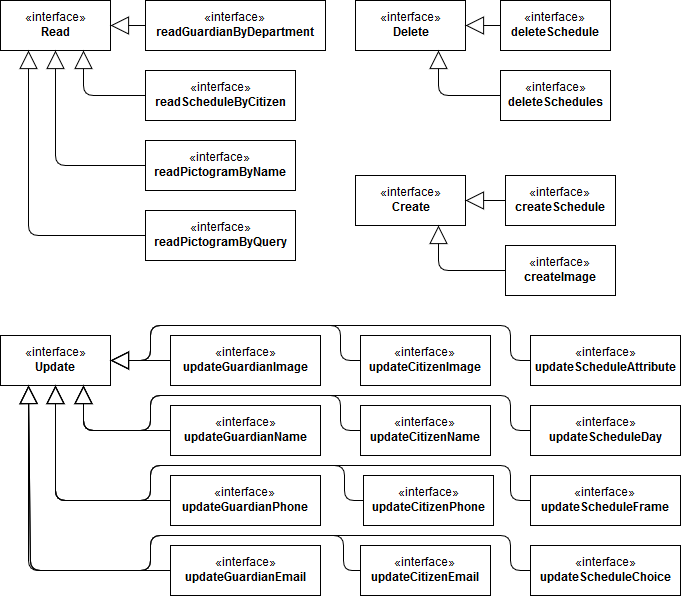

The diagram above was exported from draw.io. Its source (the exported page's mxGraphModel, read from the mxfile embedded in the PNG):
<mxGraphModel dx="1430" dy="745" grid="1" gridSize="10" guides="1" tooltips="1" connect="1" arrows="1" fold="1" page="1" pageScale="1" pageWidth="826" pageHeight="1169" background="#ffffff" math="0" shadow="0">
  <root>
    <mxCell id="0" />
    <mxCell id="1" parent="0" />
    <mxCell id="3" value="«interface»&lt;br&gt;&lt;b&gt;Create&lt;/b&gt;" style="html=1;" parent="1" vertex="1">
      <mxGeometry x="410" y="240" width="110" height="50" as="geometry" />
    </mxCell>
    <mxCell id="4" value="«interface»&lt;br&gt;&lt;b&gt;Read&lt;/b&gt;" style="html=1;" parent="1" vertex="1">
      <mxGeometry x="55" y="65" width="110" height="50" as="geometry" />
    </mxCell>
    <mxCell id="5" value="«interface»&lt;br&gt;&lt;b&gt;Update&lt;br&gt;&lt;/b&gt;" style="html=1;" parent="1" vertex="1">
      <mxGeometry x="55" y="400" width="110" height="50" as="geometry" />
    </mxCell>
    <mxCell id="7" value="«interface»&lt;br&gt;&lt;b&gt;Delete&lt;/b&gt;" style="html=1;" parent="1" vertex="1">
      <mxGeometry x="410" y="65" width="110" height="50" as="geometry" />
    </mxCell>
    <mxCell id="8" value="«interface»&lt;br&gt;&lt;b&gt;createSchedule&lt;br&gt;&lt;/b&gt;" style="html=1;" parent="1" vertex="1">
      <mxGeometry x="560" y="240" width="110" height="50" as="geometry" />
    </mxCell>
    <mxCell id="9" value="«interface»&lt;br&gt;&lt;b&gt;createImage&lt;br&gt;&lt;/b&gt;" style="html=1;" parent="1" vertex="1">
      <mxGeometry x="560" y="310" width="110" height="50" as="geometry" />
    </mxCell>
    <mxCell id="10" value="«interface»&lt;br&gt;&lt;b&gt;readGuardianByDepartment&lt;br&gt;&lt;/b&gt;" style="html=1;" parent="1" vertex="1">
      <mxGeometry x="200" y="65" width="180" height="50" as="geometry" />
    </mxCell>
    <mxCell id="12" value="«interface»&lt;br&gt;&lt;b&gt;readScheduleByCitizen&lt;br&gt;&lt;/b&gt;" style="html=1;" parent="1" vertex="1">
      <mxGeometry x="200" y="135" width="150" height="50" as="geometry" />
    </mxCell>
    <mxCell id="13" value="«interface»&lt;br&gt;&lt;b&gt;readPictogramByName&lt;br&gt;&lt;/b&gt;" style="html=1;" parent="1" vertex="1">
      <mxGeometry x="200" y="205" width="150" height="50" as="geometry" />
    </mxCell>
    <mxCell id="14" value="«interface»&lt;br&gt;&lt;b&gt;readPictogramByQuery&lt;br&gt;&lt;/b&gt;" style="html=1;" parent="1" vertex="1">
      <mxGeometry x="200" y="275" width="150" height="50" as="geometry" />
    </mxCell>
    <mxCell id="15" value="«interface»&lt;br&gt;&lt;b&gt;deleteSchedules&lt;/b&gt;" style="html=1;" parent="1" vertex="1">
      <mxGeometry x="555" y="135" width="110" height="50" as="geometry" />
    </mxCell>
    <mxCell id="16" value="«interface»&lt;br&gt;&lt;b&gt;deleteSchedule&lt;/b&gt;" style="html=1;" parent="1" vertex="1">
      <mxGeometry x="555" y="65" width="110" height="50" as="geometry" />
    </mxCell>
    <mxCell id="17" value="«interface»&lt;br&gt;&lt;b&gt;updateGuardianImage&lt;br&gt;&lt;/b&gt;" style="html=1;" parent="1" vertex="1">
      <mxGeometry x="225" y="400" width="150" height="50" as="geometry" />
    </mxCell>
    <mxCell id="18" value="«interface»&lt;br&gt;&lt;b&gt;updateGuardianName&lt;br&gt;&lt;/b&gt;" style="html=1;" parent="1" vertex="1">
      <mxGeometry x="225" y="470" width="150" height="50" as="geometry" />
    </mxCell>
    <mxCell id="19" value="«interface»&lt;br&gt;&lt;b&gt;updateGuardianPhone&lt;br&gt;&lt;/b&gt;" style="html=1;" parent="1" vertex="1">
      <mxGeometry x="225" y="540" width="150" height="50" as="geometry" />
    </mxCell>
    <mxCell id="20" value="«interface»&lt;br&gt;&lt;b&gt;updateGuardianEmail&lt;br&gt;&lt;/b&gt;" style="html=1;" parent="1" vertex="1">
      <mxGeometry x="225" y="610" width="150" height="50" as="geometry" />
    </mxCell>
    <mxCell id="21" value="«interface»&lt;br&gt;&lt;b&gt;updateCitizenName&lt;br&gt;&lt;/b&gt;" style="html=1;" parent="1" vertex="1">
      <mxGeometry x="415" y="470" width="130" height="50" as="geometry" />
    </mxCell>
    <mxCell id="22" value="«interface»&lt;br&gt;&lt;b&gt;updateCitizenImage&lt;br&gt;&lt;/b&gt;" style="html=1;" parent="1" vertex="1">
      <mxGeometry x="415" y="400" width="130" height="50" as="geometry" />
    </mxCell>
    <mxCell id="23" value="«interface»&lt;br&gt;&lt;b&gt;updateCitizenPhone&lt;br&gt;&lt;/b&gt;" style="html=1;" parent="1" vertex="1">
      <mxGeometry x="418" y="540" width="130" height="50" as="geometry" />
    </mxCell>
    <mxCell id="24" value="«interface»&lt;br&gt;&lt;b&gt;updateCitizenEmail&lt;br&gt;&lt;/b&gt;" style="html=1;" parent="1" vertex="1">
      <mxGeometry x="415" y="610" width="130" height="50" as="geometry" />
    </mxCell>
    <mxCell id="25" value="«interface»&lt;br&gt;&lt;b&gt;updateScheduleAttribute&lt;br&gt;&lt;/b&gt;" style="html=1;" parent="1" vertex="1">
      <mxGeometry x="585" y="400" width="150" height="50" as="geometry" />
    </mxCell>
    <mxCell id="26" value="«interface»&lt;br&gt;&lt;b&gt;updateScheduleDay&lt;br&gt;&lt;/b&gt;" style="html=1;" parent="1" vertex="1">
      <mxGeometry x="585" y="470" width="150" height="50" as="geometry" />
    </mxCell>
    <mxCell id="27" value="«interface»&lt;br&gt;&lt;b&gt;updateScheduleFrame&lt;br&gt;&lt;/b&gt;" style="html=1;" parent="1" vertex="1">
      <mxGeometry x="585" y="540" width="150" height="50" as="geometry" />
    </mxCell>
    <mxCell id="28" value="«interface»&lt;br&gt;&lt;b&gt;updateScheduleChoice&lt;br&gt;&lt;/b&gt;" style="html=1;" parent="1" vertex="1">
      <mxGeometry x="585" y="610" width="150" height="50" as="geometry" />
    </mxCell>
    <mxCell id="29" value="" style="endArrow=block;endSize=16;endFill=0;html=1;entryX=1;entryY=0.5;exitX=0;exitY=0.5;" parent="1" source="17" target="5" edge="1">
      <mxGeometry x="-0.3333" width="160" relative="1" as="geometry">
        <mxPoint x="55" y="680" as="sourcePoint" />
        <mxPoint x="215" y="680" as="targetPoint" />
        <mxPoint as="offset" />
      </mxGeometry>
    </mxCell>
    <mxCell id="30" value="" style="endArrow=block;endSize=16;endFill=0;html=1;entryX=0.75;entryY=1;exitX=0;exitY=0.5;" parent="1" source="18" target="5" edge="1">
      <mxGeometry x="-0.3333" width="160" relative="1" as="geometry">
        <mxPoint x="235" y="435" as="sourcePoint" />
        <mxPoint x="175" y="435" as="targetPoint" />
        <mxPoint as="offset" />
        <Array as="points">
          <mxPoint x="138" y="495" />
        </Array>
      </mxGeometry>
    </mxCell>
    <mxCell id="31" value="" style="endArrow=block;endSize=16;endFill=0;html=1;entryX=0.5;entryY=1;exitX=0;exitY=0.5;" parent="1" source="19" target="5" edge="1">
      <mxGeometry x="-0.3333" width="160" relative="1" as="geometry">
        <mxPoint x="245" y="445" as="sourcePoint" />
        <mxPoint x="185" y="445" as="targetPoint" />
        <mxPoint as="offset" />
        <Array as="points">
          <mxPoint x="110" y="565" />
        </Array>
      </mxGeometry>
    </mxCell>
    <mxCell id="32" value="" style="endArrow=block;endSize=16;endFill=0;html=1;entryX=0.25;entryY=1;exitX=0;exitY=0.5;" parent="1" source="20" target="5" edge="1">
      <mxGeometry x="-0.3333" width="160" relative="1" as="geometry">
        <mxPoint x="255" y="455" as="sourcePoint" />
        <mxPoint x="195" y="455" as="targetPoint" />
        <mxPoint as="offset" />
        <Array as="points">
          <mxPoint x="85" y="635" />
        </Array>
      </mxGeometry>
    </mxCell>
    <mxCell id="33" value="" style="endArrow=block;endSize=16;endFill=0;html=1;entryX=1;entryY=0.5;exitX=0;exitY=0.5;" parent="1" source="16" target="7" edge="1">
      <mxGeometry x="-0.3333" width="160" relative="1" as="geometry">
        <mxPoint x="620" y="295" as="sourcePoint" />
        <mxPoint x="560" y="295" as="targetPoint" />
        <mxPoint as="offset" />
      </mxGeometry>
    </mxCell>
    <mxCell id="34" value="" style="endArrow=block;endSize=16;endFill=0;html=1;entryX=0.75;entryY=1;exitX=0;exitY=0.5;" parent="1" source="15" target="7" edge="1">
      <mxGeometry x="-0.3333" width="160" relative="1" as="geometry">
        <mxPoint x="630" y="305" as="sourcePoint" />
        <mxPoint x="570" y="305" as="targetPoint" />
        <mxPoint as="offset" />
        <Array as="points">
          <mxPoint x="493" y="160" />
        </Array>
      </mxGeometry>
    </mxCell>
    <mxCell id="35" value="" style="endArrow=block;endSize=16;endFill=0;html=1;entryX=1;entryY=0.5;exitX=0;exitY=0.5;" parent="1" source="10" target="4" edge="1">
      <mxGeometry x="-0.3333" width="160" relative="1" as="geometry">
        <mxPoint x="285" y="630" as="sourcePoint" />
        <mxPoint x="225" y="630" as="targetPoint" />
        <mxPoint as="offset" />
      </mxGeometry>
    </mxCell>
    <mxCell id="36" value="" style="endArrow=block;endSize=16;endFill=0;html=1;entryX=0.75;entryY=1;exitX=0;exitY=0.5;" parent="1" source="12" target="4" edge="1">
      <mxGeometry x="-0.3333" width="160" relative="1" as="geometry">
        <mxPoint x="295" y="640" as="sourcePoint" />
        <mxPoint x="235" y="640" as="targetPoint" />
        <mxPoint as="offset" />
        <Array as="points">
          <mxPoint x="138" y="160" />
        </Array>
      </mxGeometry>
    </mxCell>
    <mxCell id="37" value="" style="endArrow=block;endSize=16;endFill=0;html=1;entryX=0.5;entryY=1;exitX=0;exitY=0.5;" parent="1" source="13" target="4" edge="1">
      <mxGeometry x="-0.3333" width="160" relative="1" as="geometry">
        <mxPoint x="305" y="650" as="sourcePoint" />
        <mxPoint x="245" y="650" as="targetPoint" />
        <mxPoint as="offset" />
        <Array as="points">
          <mxPoint x="110" y="230" />
        </Array>
      </mxGeometry>
    </mxCell>
    <mxCell id="38" value="" style="endArrow=block;endSize=16;endFill=0;html=1;entryX=0.25;entryY=1;exitX=0;exitY=0.5;" parent="1" source="14" target="4" edge="1">
      <mxGeometry x="-0.3333" width="160" relative="1" as="geometry">
        <mxPoint x="315" y="660" as="sourcePoint" />
        <mxPoint x="255" y="660" as="targetPoint" />
        <mxPoint as="offset" />
        <Array as="points">
          <mxPoint x="83" y="300" />
        </Array>
      </mxGeometry>
    </mxCell>
    <mxCell id="39" value="" style="endArrow=block;endSize=16;endFill=0;html=1;entryX=1;entryY=0.5;exitX=0;exitY=0.5;" parent="1" source="8" target="3" edge="1">
      <mxGeometry width="160" relative="1" as="geometry">
        <mxPoint x="170" y="535" as="sourcePoint" />
        <mxPoint x="330" y="535" as="targetPoint" />
      </mxGeometry>
    </mxCell>
    <mxCell id="40" value="" style="endArrow=block;endSize=16;endFill=0;html=1;entryX=0.75;entryY=1;exitX=0;exitY=0.5;" parent="1" source="9" target="3" edge="1">
      <mxGeometry width="160" relative="1" as="geometry">
        <mxPoint x="590" y="275" as="sourcePoint" />
        <mxPoint x="530" y="275" as="targetPoint" />
        <Array as="points">
          <mxPoint x="493" y="335" />
        </Array>
      </mxGeometry>
    </mxCell>
    <mxCell id="41" value="" style="endArrow=block;endSize=16;endFill=0;html=1;entryX=0.75;entryY=1;exitX=0;exitY=0.5;" parent="1" source="21" target="5" edge="1">
      <mxGeometry x="-0.3333" width="160" relative="1" as="geometry">
        <mxPoint x="235" y="435" as="sourcePoint" />
        <mxPoint x="175" y="435" as="targetPoint" />
        <mxPoint as="offset" />
        <Array as="points">
          <mxPoint x="395" y="495" />
          <mxPoint x="395" y="460" />
          <mxPoint x="205" y="460" />
          <mxPoint x="205" y="495" />
          <mxPoint x="138" y="495" />
        </Array>
      </mxGeometry>
    </mxCell>
    <mxCell id="43" value="" style="endArrow=block;endSize=16;endFill=0;html=1;exitX=0;exitY=0.5;entryX=0.75;entryY=1;" parent="1" source="26" target="5" edge="1">
      <mxGeometry x="-0.3333" width="160" relative="1" as="geometry">
        <mxPoint x="425" y="548" as="sourcePoint" />
        <mxPoint x="135" y="493" as="targetPoint" />
        <mxPoint as="offset" />
        <Array as="points">
          <mxPoint x="565" y="495" />
          <mxPoint x="565" y="460" />
          <mxPoint x="395" y="460" />
          <mxPoint x="205" y="460" />
          <mxPoint x="205" y="495" />
          <mxPoint x="138" y="495" />
        </Array>
      </mxGeometry>
    </mxCell>
    <mxCell id="44" value="" style="endArrow=block;endSize=16;endFill=0;html=1;exitX=0;exitY=0.5;entryX=0.5;entryY=1;" parent="1" source="23" target="5" edge="1">
      <mxGeometry x="-0.3333" width="160" relative="1" as="geometry">
        <mxPoint x="419" y="565" as="sourcePoint" />
        <mxPoint x="115" y="450" as="targetPoint" />
        <mxPoint as="offset" />
        <Array as="points">
          <mxPoint x="399" y="565" />
          <mxPoint x="399" y="530" />
          <mxPoint x="205" y="530" />
          <mxPoint x="205" y="565" />
          <mxPoint x="110" y="565" />
        </Array>
      </mxGeometry>
    </mxCell>
    <mxCell id="45" value="" style="endArrow=block;endSize=16;endFill=0;html=1;entryX=0.25;entryY=1;exitX=0;exitY=0.5;" parent="1" source="24" target="5" edge="1">
      <mxGeometry x="-0.3333" width="160" relative="1" as="geometry">
        <mxPoint x="418" y="635" as="sourcePoint" />
        <mxPoint x="141" y="590" as="targetPoint" />
        <mxPoint as="offset" />
        <Array as="points">
          <mxPoint x="398" y="635" />
          <mxPoint x="398" y="600" />
          <mxPoint x="205" y="600" />
          <mxPoint x="205" y="635" />
          <mxPoint x="85" y="635" />
        </Array>
      </mxGeometry>
    </mxCell>
    <mxCell id="46" value="" style="endArrow=block;endSize=16;endFill=0;html=1;exitX=0;exitY=0.5;entryX=0.5;entryY=1;" parent="1" source="27" target="5" edge="1">
      <mxGeometry x="-0.3333" width="160" relative="1" as="geometry">
        <mxPoint x="585" y="565" as="sourcePoint" />
        <mxPoint x="125" y="500" as="targetPoint" />
        <mxPoint as="offset" />
        <Array as="points">
          <mxPoint x="565" y="565" />
          <mxPoint x="565" y="530" />
          <mxPoint x="395" y="530" />
          <mxPoint x="205" y="530" />
          <mxPoint x="205" y="565" />
          <mxPoint x="110" y="565" />
        </Array>
      </mxGeometry>
    </mxCell>
    <mxCell id="48" value="" style="endArrow=block;endSize=16;endFill=0;html=1;exitX=0;exitY=0.5;entryX=0.25;entryY=1;" parent="1" source="28" target="5" edge="1">
      <mxGeometry x="-0.3333" width="160" relative="1" as="geometry">
        <mxPoint x="585" y="635" as="sourcePoint" />
        <mxPoint x="110" y="520" as="targetPoint" />
        <mxPoint as="offset" />
        <Array as="points">
          <mxPoint x="565" y="635" />
          <mxPoint x="565" y="600" />
          <mxPoint x="395" y="600" />
          <mxPoint x="205" y="600" />
          <mxPoint x="205" y="635" />
          <mxPoint x="83" y="635" />
        </Array>
      </mxGeometry>
    </mxCell>
    <mxCell id="49" value="" style="endArrow=block;endSize=16;endFill=0;html=1;entryX=1;entryY=0.5;exitX=0;exitY=0.5;" parent="1" source="22" target="5" edge="1">
      <mxGeometry x="-0.3333" width="160" relative="1" as="geometry">
        <mxPoint x="235" y="435" as="sourcePoint" />
        <mxPoint x="175" y="435" as="targetPoint" />
        <mxPoint as="offset" />
        <Array as="points">
          <mxPoint x="395" y="425" />
          <mxPoint x="395" y="390" />
          <mxPoint x="205" y="390" />
          <mxPoint x="205" y="425" />
        </Array>
      </mxGeometry>
    </mxCell>
    <mxCell id="50" value="" style="endArrow=block;endSize=16;endFill=0;html=1;entryX=1;entryY=0.5;exitX=0;exitY=0.5;" parent="1" source="25" target="5" edge="1">
      <mxGeometry x="-0.3333" width="160" relative="1" as="geometry">
        <mxPoint x="425" y="435" as="sourcePoint" />
        <mxPoint x="175" y="435" as="targetPoint" />
        <mxPoint as="offset" />
        <Array as="points">
          <mxPoint x="565" y="425" />
          <mxPoint x="565" y="390" />
          <mxPoint x="395" y="390" />
          <mxPoint x="205" y="390" />
          <mxPoint x="205" y="425" />
        </Array>
      </mxGeometry>
    </mxCell>
  </root>
</mxGraphModel>